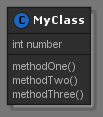

The diagram above was rendered by PlantUML. Its source (embedded in the PNG):
@startuml MyExample
!define DARKBLUE
!include style.puml

class MyClass 
{
  int number
  methodOne()
  methodTwo()
  methodThree()
}

@enduml